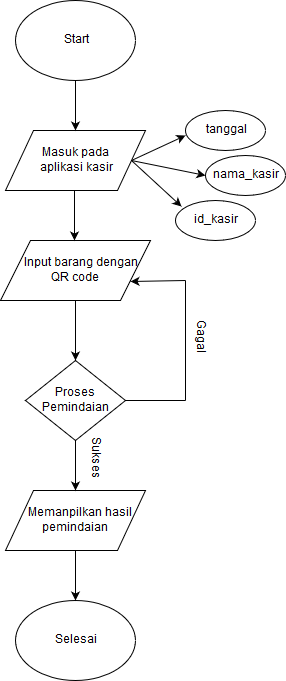

The diagram above was exported from draw.io. Its source (the exported page's mxGraphModel, read from the mxfile embedded in the PNG):
<mxGraphModel dx="840" dy="481" grid="1" gridSize="10" guides="1" tooltips="1" connect="1" arrows="1" fold="1" page="1" pageScale="1" pageWidth="827" pageHeight="1169" math="0" shadow="0">
  <root>
    <mxCell id="0" />
    <mxCell id="1" parent="0" />
    <mxCell id="XiMWMigxO8MGCrKaq5ew-1" value="Start" style="ellipse;whiteSpace=wrap;html=1;" vertex="1" parent="1">
      <mxGeometry x="370" y="40" width="120" height="80" as="geometry" />
    </mxCell>
    <mxCell id="XiMWMigxO8MGCrKaq5ew-2" value="&lt;div&gt;Masuk pada&lt;br&gt;&lt;/div&gt;&lt;div&gt;aplikasi kasir&lt;/div&gt;" style="shape=parallelogram;perimeter=parallelogramPerimeter;whiteSpace=wrap;html=1;" vertex="1" parent="1">
      <mxGeometry x="360" y="170" width="140" height="60" as="geometry" />
    </mxCell>
    <mxCell id="XiMWMigxO8MGCrKaq5ew-3" value="&lt;div&gt;&amp;nbsp;&amp;nbsp;&amp;nbsp; Input barang dengan &lt;br&gt;&lt;/div&gt;&lt;div&gt;QR code&lt;/div&gt;" style="shape=parallelogram;perimeter=parallelogramPerimeter;whiteSpace=wrap;html=1;" vertex="1" parent="1">
      <mxGeometry x="355" y="280" width="150" height="60" as="geometry" />
    </mxCell>
    <mxCell id="XiMWMigxO8MGCrKaq5ew-4" value="Proses Pemindaian" style="rhombus;whiteSpace=wrap;html=1;" vertex="1" parent="1">
      <mxGeometry x="380" y="400" width="100" height="80" as="geometry" />
    </mxCell>
    <mxCell id="XiMWMigxO8MGCrKaq5ew-5" value="&amp;nbsp;&amp;nbsp; Memanpilkan hasil pemindaian" style="shape=parallelogram;perimeter=parallelogramPerimeter;whiteSpace=wrap;html=1;" vertex="1" parent="1">
      <mxGeometry x="360" y="530" width="140" height="60" as="geometry" />
    </mxCell>
    <mxCell id="XiMWMigxO8MGCrKaq5ew-7" value="Selesai" style="ellipse;whiteSpace=wrap;html=1;" vertex="1" parent="1">
      <mxGeometry x="370" y="640" width="120" height="80" as="geometry" />
    </mxCell>
    <mxCell id="XiMWMigxO8MGCrKaq5ew-8" value="tanggal" style="ellipse;whiteSpace=wrap;html=1;" vertex="1" parent="1">
      <mxGeometry x="540" y="150" width="80" height="40" as="geometry" />
    </mxCell>
    <mxCell id="XiMWMigxO8MGCrKaq5ew-9" value="" style="endArrow=classic;html=1;" edge="1" parent="1">
      <mxGeometry width="50" height="50" relative="1" as="geometry">
        <mxPoint x="430" y="120" as="sourcePoint" />
        <mxPoint x="430" y="170" as="targetPoint" />
      </mxGeometry>
    </mxCell>
    <mxCell id="XiMWMigxO8MGCrKaq5ew-10" value="" style="endArrow=classic;html=1;" edge="1" parent="1">
      <mxGeometry width="50" height="50" relative="1" as="geometry">
        <mxPoint x="429" y="230" as="sourcePoint" />
        <mxPoint x="429" y="280" as="targetPoint" />
      </mxGeometry>
    </mxCell>
    <mxCell id="XiMWMigxO8MGCrKaq5ew-11" value="" style="endArrow=classic;html=1;" edge="1" parent="1">
      <mxGeometry width="50" height="50" relative="1" as="geometry">
        <mxPoint x="430" y="340" as="sourcePoint" />
        <mxPoint x="430" y="400" as="targetPoint" />
      </mxGeometry>
    </mxCell>
    <mxCell id="XiMWMigxO8MGCrKaq5ew-12" value="" style="endArrow=classic;html=1;exitX=0.5;exitY=1;exitDx=0;exitDy=0;" edge="1" parent="1" source="XiMWMigxO8MGCrKaq5ew-4">
      <mxGeometry width="50" height="50" relative="1" as="geometry">
        <mxPoint x="430" y="486" as="sourcePoint" />
        <mxPoint x="430" y="530" as="targetPoint" />
      </mxGeometry>
    </mxCell>
    <mxCell id="XiMWMigxO8MGCrKaq5ew-13" value="" style="endArrow=classic;html=1;exitX=1;exitY=0.5;exitDx=0;exitDy=0;" edge="1" parent="1" source="XiMWMigxO8MGCrKaq5ew-2">
      <mxGeometry width="50" height="50" relative="1" as="geometry">
        <mxPoint x="490" y="225" as="sourcePoint" />
        <mxPoint x="540" y="175" as="targetPoint" />
      </mxGeometry>
    </mxCell>
    <mxCell id="XiMWMigxO8MGCrKaq5ew-14" value="" style="endArrow=classic;html=1;entryX=0.5;entryY=0;entryDx=0;entryDy=0;" edge="1" parent="1" target="XiMWMigxO8MGCrKaq5ew-7">
      <mxGeometry width="50" height="50" relative="1" as="geometry">
        <mxPoint x="430" y="590" as="sourcePoint" />
        <mxPoint x="430" y="630" as="targetPoint" />
      </mxGeometry>
    </mxCell>
    <mxCell id="XiMWMigxO8MGCrKaq5ew-15" value="id_kasir" style="ellipse;whiteSpace=wrap;html=1;" vertex="1" parent="1">
      <mxGeometry x="530" y="240" width="80" height="40" as="geometry" />
    </mxCell>
    <mxCell id="XiMWMigxO8MGCrKaq5ew-17" value="nama_kasir" style="ellipse;whiteSpace=wrap;html=1;" vertex="1" parent="1">
      <mxGeometry x="560" y="195" width="80" height="40" as="geometry" />
    </mxCell>
    <mxCell id="XiMWMigxO8MGCrKaq5ew-20" value="" style="endArrow=classic;html=1;exitX=1;exitY=0.5;exitDx=0;exitDy=0;entryX=0;entryY=0.5;entryDx=0;entryDy=0;" edge="1" parent="1" source="XiMWMigxO8MGCrKaq5ew-2" target="XiMWMigxO8MGCrKaq5ew-17">
      <mxGeometry width="50" height="50" relative="1" as="geometry">
        <mxPoint x="496" y="210" as="sourcePoint" />
        <mxPoint x="550" y="210" as="targetPoint" />
      </mxGeometry>
    </mxCell>
    <mxCell id="XiMWMigxO8MGCrKaq5ew-21" value="" style="endArrow=classic;html=1;exitX=1;exitY=0.5;exitDx=0;exitDy=0;entryX=0.075;entryY=0.15;entryDx=0;entryDy=0;entryPerimeter=0;" edge="1" parent="1" source="XiMWMigxO8MGCrKaq5ew-2" target="XiMWMigxO8MGCrKaq5ew-15">
      <mxGeometry width="50" height="50" relative="1" as="geometry">
        <mxPoint x="473" y="212.5" as="sourcePoint" />
        <mxPoint x="527" y="187.5" as="targetPoint" />
      </mxGeometry>
    </mxCell>
    <mxCell id="XiMWMigxO8MGCrKaq5ew-23" value="" style="endArrow=classic;html=1;exitX=1;exitY=0.5;exitDx=0;exitDy=0;entryX=1;entryY=0.75;entryDx=0;entryDy=0;" edge="1" parent="1" target="XiMWMigxO8MGCrKaq5ew-3">
      <mxGeometry width="50" height="50" relative="1" as="geometry">
        <mxPoint x="540" y="320" as="sourcePoint" />
        <mxPoint x="594" y="295" as="targetPoint" />
      </mxGeometry>
    </mxCell>
    <mxCell id="XiMWMigxO8MGCrKaq5ew-26" value="" style="endArrow=none;html=1;exitX=1;exitY=0.5;exitDx=0;exitDy=0;" edge="1" parent="1" source="XiMWMigxO8MGCrKaq5ew-4">
      <mxGeometry width="50" height="50" relative="1" as="geometry">
        <mxPoint x="590" y="465" as="sourcePoint" />
        <mxPoint x="540" y="440" as="targetPoint" />
      </mxGeometry>
    </mxCell>
    <mxCell id="XiMWMigxO8MGCrKaq5ew-27" value="" style="endArrow=none;html=1;" edge="1" parent="1">
      <mxGeometry width="50" height="50" relative="1" as="geometry">
        <mxPoint x="540" y="440" as="sourcePoint" />
        <mxPoint x="540" y="320" as="targetPoint" />
      </mxGeometry>
    </mxCell>
    <mxCell id="XiMWMigxO8MGCrKaq5ew-28" value="Gagal" style="text;html=1;resizable=0;points=[];autosize=1;align=left;verticalAlign=top;spacingTop=-4;rotation=90;" vertex="1" parent="1">
      <mxGeometry x="530" y="373" width="50" height="20" as="geometry" />
    </mxCell>
    <mxCell id="XiMWMigxO8MGCrKaq5ew-30" value="Sukses" style="text;html=1;resizable=0;points=[];autosize=1;align=left;verticalAlign=top;spacingTop=-4;rotation=90;" vertex="1" parent="1">
      <mxGeometry x="420" y="495" width="60" height="20" as="geometry" />
    </mxCell>
  </root>
</mxGraphModel>